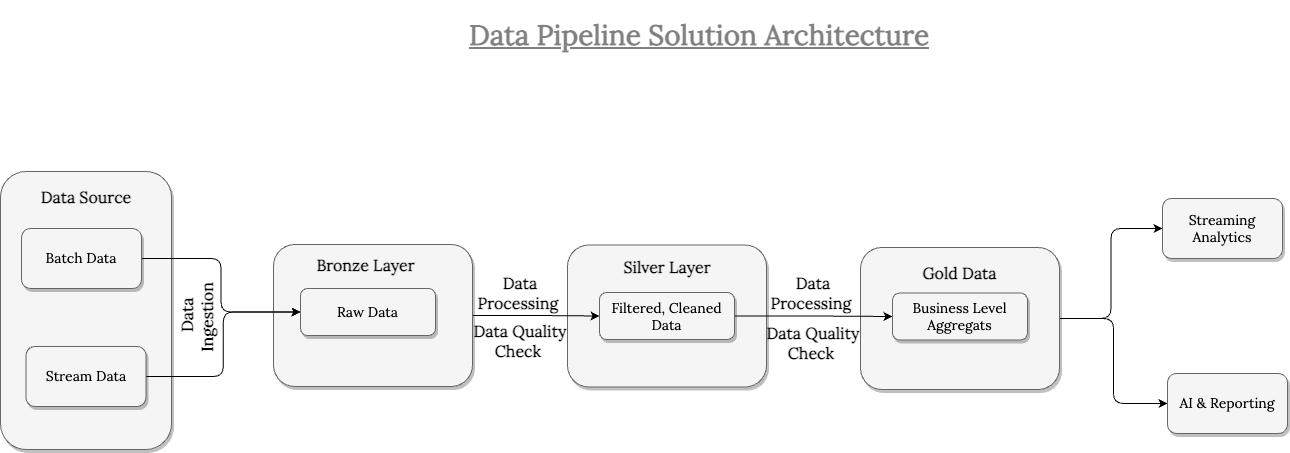

The diagram above was exported from draw.io. Its source (the exported page's mxGraphModel, read from the mxfile embedded in the PNG):
<mxGraphModel dx="1346" dy="1143" grid="0" gridSize="10" guides="1" tooltips="1" connect="1" arrows="1" fold="1" page="0" pageScale="1" pageWidth="827" pageHeight="1169" math="0" shadow="0">
  <root>
    <mxCell id="0" />
    <mxCell id="1" parent="0" />
    <mxCell id="57cmr0w3kE4ZwG9ZVu7S-49" style="edgeStyle=orthogonalEdgeStyle;html=1;entryX=0;entryY=0.5;entryDx=0;entryDy=0;fontFamily=Lora;fontSource=https%3A%2F%2Ffonts.googleapis.com%2Fcss%3Ffamily%3DLora;fontSize=14;shadow=0;" parent="1" source="57cmr0w3kE4ZwG9ZVu7S-39" target="57cmr0w3kE4ZwG9ZVu7S-47" edge="1">
      <mxGeometry relative="1" as="geometry" />
    </mxCell>
    <mxCell id="57cmr0w3kE4ZwG9ZVu7S-50" style="edgeStyle=orthogonalEdgeStyle;html=1;exitX=1;exitY=0.5;exitDx=0;exitDy=0;fontFamily=Lora;fontSource=https%3A%2F%2Ffonts.googleapis.com%2Fcss%3Ffamily%3DLora;fontSize=14;shadow=0;" parent="1" source="57cmr0w3kE4ZwG9ZVu7S-39" target="57cmr0w3kE4ZwG9ZVu7S-48" edge="1">
      <mxGeometry relative="1" as="geometry" />
    </mxCell>
    <mxCell id="57cmr0w3kE4ZwG9ZVu7S-39" value="&lt;p&gt;&lt;br&gt;&lt;/p&gt;" style="rounded=1;whiteSpace=wrap;html=1;shadow=1;glass=0;fillColor=#f5f5f5;gradientColor=none;strokeColor=#666666;" parent="1" vertex="1">
      <mxGeometry x="793" y="200" width="199" height="142" as="geometry" />
    </mxCell>
    <mxCell id="57cmr0w3kE4ZwG9ZVu7S-32" value="&lt;p&gt;&lt;br&gt;&lt;/p&gt;" style="rounded=1;whiteSpace=wrap;html=1;shadow=1;glass=0;fillColor=#f5f5f5;gradientColor=none;strokeColor=#666666;" parent="1" vertex="1">
      <mxGeometry x="500" y="197.5" width="199" height="142" as="geometry" />
    </mxCell>
    <mxCell id="57cmr0w3kE4ZwG9ZVu7S-36" style="edgeStyle=orthogonalEdgeStyle;html=1;exitX=1;exitY=0.5;exitDx=0;exitDy=0;fontFamily=Lora;fontSource=https%3A%2F%2Ffonts.googleapis.com%2Fcss%3Ffamily%3DLora;fontSize=14;shadow=0;" parent="1" source="57cmr0w3kE4ZwG9ZVu7S-31" target="57cmr0w3kE4ZwG9ZVu7S-33" edge="1">
      <mxGeometry relative="1" as="geometry" />
    </mxCell>
    <mxCell id="57cmr0w3kE4ZwG9ZVu7S-31" value="&lt;p&gt;&lt;font style=&quot;font-size: 14px;&quot; data-font-src=&quot;https://fonts.googleapis.com/css?family=Lora&quot; face=&quot;Lora&quot;&gt;Raw Data&lt;/font&gt;&lt;/p&gt;" style="rounded=1;whiteSpace=wrap;html=1;shadow=1;glass=0;fillColor=#f5f5f5;gradientColor=none;strokeColor=#666666;" parent="1" vertex="1">
      <mxGeometry x="206" y="197" width="199" height="142" as="geometry" />
    </mxCell>
    <mxCell id="57cmr0w3kE4ZwG9ZVu7S-15" value="&lt;p&gt;&lt;font style=&quot;font-size: 14px;&quot; data-font-src=&quot;https://fonts.googleapis.com/css?family=Lora&quot; face=&quot;Lora&quot;&gt;Raw Data&lt;/font&gt;&lt;/p&gt;" style="rounded=1;whiteSpace=wrap;html=1;shadow=1;glass=0;fillColor=#f5f5f5;gradientColor=none;strokeColor=#666666;" parent="1" vertex="1">
      <mxGeometry x="233" y="241" width="135" height="47" as="geometry" />
    </mxCell>
    <mxCell id="fmLN42rM60w_7C412G9N-1" value="&lt;p&gt;&lt;br&gt;&lt;/p&gt;" style="rounded=1;whiteSpace=wrap;html=1;shadow=1;glass=0;fillColor=#f5f5f5;gradientColor=none;strokeColor=#666666;" parent="1" vertex="1">
      <mxGeometry x="-67" y="124" width="171" height="278" as="geometry" />
    </mxCell>
    <mxCell id="57cmr0w3kE4ZwG9ZVu7S-27" style="edgeStyle=orthogonalEdgeStyle;html=1;exitX=1;exitY=0.5;exitDx=0;exitDy=0;entryX=0;entryY=0.5;entryDx=0;entryDy=0;fontFamily=Lora;fontSource=https%3A%2F%2Ffonts.googleapis.com%2Fcss%3Ffamily%3DLora;fontSize=14;shadow=0;" parent="1" source="57cmr0w3kE4ZwG9ZVu7S-12" target="57cmr0w3kE4ZwG9ZVu7S-15" edge="1">
      <mxGeometry relative="1" as="geometry" />
    </mxCell>
    <mxCell id="57cmr0w3kE4ZwG9ZVu7S-12" value="Batch Data" style="rounded=1;whiteSpace=wrap;html=1;fontFamily=Lora;fontSource=https%3A%2F%2Ffonts.googleapis.com%2Fcss%3Ffamily%3DLora;fontSize=14;shadow=1;glass=0;fillColor=#f5f5f5;gradientColor=none;strokeColor=#666666;" parent="1" vertex="1">
      <mxGeometry x="-46" y="181" width="120" height="60" as="geometry" />
    </mxCell>
    <mxCell id="57cmr0w3kE4ZwG9ZVu7S-29" style="edgeStyle=orthogonalEdgeStyle;html=1;exitX=1;exitY=0.5;exitDx=0;exitDy=0;entryX=0;entryY=0.5;entryDx=0;entryDy=0;fontFamily=Lora;fontSource=https%3A%2F%2Ffonts.googleapis.com%2Fcss%3Ffamily%3DLora;fontSize=14;shadow=0;" parent="1" source="57cmr0w3kE4ZwG9ZVu7S-13" target="57cmr0w3kE4ZwG9ZVu7S-15" edge="1">
      <mxGeometry relative="1" as="geometry" />
    </mxCell>
    <mxCell id="57cmr0w3kE4ZwG9ZVu7S-13" value="Stream Data" style="rounded=1;whiteSpace=wrap;html=1;fontFamily=Lora;fontSource=https%3A%2F%2Ffonts.googleapis.com%2Fcss%3Ffamily%3DLora;fontSize=14;shadow=1;glass=0;fillColor=#f5f5f5;gradientColor=none;strokeColor=#666666;" parent="1" vertex="1">
      <mxGeometry x="-41.5" y="299" width="120" height="60" as="geometry" />
    </mxCell>
    <mxCell id="57cmr0w3kE4ZwG9ZVu7S-14" value="&lt;b&gt;&lt;font style=&quot;font-size: 16px;&quot;&gt;Data Source&lt;/font&gt;&lt;/b&gt;" style="text;html=1;strokeColor=none;fillColor=none;align=center;verticalAlign=middle;whiteSpace=wrap;rounded=0;fontFamily=Lora;fontSource=https%3A%2F%2Ffonts.googleapis.com%2Fcss%3Ffamily%3DLora;fontSize=14;shadow=0;" parent="1" vertex="1">
      <mxGeometry x="-37.25" y="135" width="111.5" height="30" as="geometry" />
    </mxCell>
    <mxCell id="57cmr0w3kE4ZwG9ZVu7S-22" value="&lt;b&gt;&lt;font style=&quot;font-size: 16px;&quot;&gt;Data Ingestion&amp;nbsp;&lt;/font&gt;&lt;/b&gt;" style="text;html=1;strokeColor=none;fillColor=none;align=center;verticalAlign=middle;whiteSpace=wrap;rounded=0;fontFamily=Lora;fontSource=https%3A%2F%2Ffonts.googleapis.com%2Fcss%3Ffamily%3DLora;fontSize=14;rotation=270;shadow=0;" parent="1" vertex="1">
      <mxGeometry x="74" y="253" width="111.5" height="30" as="geometry" />
    </mxCell>
    <mxCell id="57cmr0w3kE4ZwG9ZVu7S-30" value="&lt;b&gt;&lt;font style=&quot;font-size: 16px;&quot;&gt;Bronze Layer&lt;/font&gt;&lt;/b&gt;" style="text;html=1;strokeColor=none;fillColor=none;align=center;verticalAlign=middle;whiteSpace=wrap;rounded=0;fontFamily=Lora;fontSource=https%3A%2F%2Ffonts.googleapis.com%2Fcss%3Ffamily%3DLora;fontSize=14;shadow=0;" parent="1" vertex="1">
      <mxGeometry x="233" y="203" width="130.5" height="30" as="geometry" />
    </mxCell>
    <mxCell id="57cmr0w3kE4ZwG9ZVu7S-42" style="edgeStyle=orthogonalEdgeStyle;html=1;exitX=1;exitY=0.5;exitDx=0;exitDy=0;fontFamily=Lora;fontSource=https%3A%2F%2Ffonts.googleapis.com%2Fcss%3Ffamily%3DLora;fontSize=14;shadow=0;" parent="1" source="57cmr0w3kE4ZwG9ZVu7S-33" target="57cmr0w3kE4ZwG9ZVu7S-40" edge="1">
      <mxGeometry relative="1" as="geometry" />
    </mxCell>
    <mxCell id="57cmr0w3kE4ZwG9ZVu7S-33" value="&lt;p&gt;&lt;font style=&quot;font-size: 14px;&quot; data-font-src=&quot;https://fonts.googleapis.com/css?family=Lora&quot; face=&quot;Lora&quot;&gt;Filtered, Cleaned Data&lt;/font&gt;&lt;/p&gt;" style="rounded=1;whiteSpace=wrap;html=1;shadow=1;glass=0;fillColor=#f5f5f5;gradientColor=none;strokeColor=#666666;" parent="1" vertex="1">
      <mxGeometry x="532" y="245" width="135" height="47" as="geometry" />
    </mxCell>
    <mxCell id="57cmr0w3kE4ZwG9ZVu7S-37" value="&lt;b&gt;&lt;font style=&quot;font-size: 16px;&quot;&gt;Data Processing&amp;nbsp;&lt;/font&gt;&lt;/b&gt;" style="text;html=1;strokeColor=none;fillColor=none;align=center;verticalAlign=middle;whiteSpace=wrap;rounded=0;fontFamily=Lora;fontSource=https%3A%2F%2Ffonts.googleapis.com%2Fcss%3Ffamily%3DLora;fontSize=14;shadow=0;" parent="1" vertex="1">
      <mxGeometry x="397" y="231" width="111.5" height="30" as="geometry" />
    </mxCell>
    <mxCell id="57cmr0w3kE4ZwG9ZVu7S-38" value="&lt;b&gt;&lt;font style=&quot;font-size: 16px;&quot;&gt;Silver Layer&lt;/font&gt;&lt;/b&gt;" style="text;html=1;strokeColor=none;fillColor=none;align=center;verticalAlign=middle;whiteSpace=wrap;rounded=0;fontFamily=Lora;fontSource=https%3A%2F%2Ffonts.googleapis.com%2Fcss%3Ffamily%3DLora;fontSize=14;shadow=0;" parent="1" vertex="1">
      <mxGeometry x="543.75" y="205" width="111.5" height="30" as="geometry" />
    </mxCell>
    <mxCell id="57cmr0w3kE4ZwG9ZVu7S-40" value="&lt;p&gt;&lt;font style=&quot;font-size: 14px;&quot; data-font-src=&quot;https://fonts.googleapis.com/css?family=Lora&quot; face=&quot;Lora&quot;&gt;Business Level Aggregats&lt;/font&gt;&lt;/p&gt;" style="rounded=1;whiteSpace=wrap;html=1;shadow=1;glass=0;fillColor=#f5f5f5;gradientColor=none;strokeColor=#666666;" parent="1" vertex="1">
      <mxGeometry x="825" y="245.5" width="135" height="47" as="geometry" />
    </mxCell>
    <mxCell id="57cmr0w3kE4ZwG9ZVu7S-41" value="&lt;b&gt;&lt;font style=&quot;font-size: 16px;&quot;&gt;Gold Data&lt;/font&gt;&lt;/b&gt;" style="text;html=1;strokeColor=none;fillColor=none;align=center;verticalAlign=middle;whiteSpace=wrap;rounded=0;fontFamily=Lora;fontSource=https%3A%2F%2Ffonts.googleapis.com%2Fcss%3Ffamily%3DLora;fontSize=14;shadow=0;" parent="1" vertex="1">
      <mxGeometry x="828.88" y="211" width="127.25" height="30" as="geometry" />
    </mxCell>
    <mxCell id="57cmr0w3kE4ZwG9ZVu7S-43" value="&lt;b&gt;&lt;font style=&quot;font-size: 16px;&quot;&gt;Data Processing&amp;nbsp;&lt;/font&gt;&lt;/b&gt;" style="text;html=1;strokeColor=none;fillColor=none;align=center;verticalAlign=middle;whiteSpace=wrap;rounded=0;fontFamily=Lora;fontSource=https%3A%2F%2Ffonts.googleapis.com%2Fcss%3Ffamily%3DLora;fontSize=14;shadow=0;" parent="1" vertex="1">
      <mxGeometry x="690" y="231" width="111.5" height="30" as="geometry" />
    </mxCell>
    <mxCell id="57cmr0w3kE4ZwG9ZVu7S-44" value="&lt;b&gt;&lt;font style=&quot;font-size: 16px;&quot;&gt;Data Quality Check&amp;nbsp;&lt;/font&gt;&lt;/b&gt;" style="text;html=1;strokeColor=none;fillColor=none;align=center;verticalAlign=middle;whiteSpace=wrap;rounded=0;fontFamily=Lora;fontSource=https%3A%2F%2Ffonts.googleapis.com%2Fcss%3Ffamily%3DLora;fontSize=14;shadow=0;" parent="1" vertex="1">
      <mxGeometry x="690" y="281" width="111.5" height="30" as="geometry" />
    </mxCell>
    <mxCell id="57cmr0w3kE4ZwG9ZVu7S-46" value="&lt;b&gt;&lt;font style=&quot;font-size: 16px;&quot;&gt;Data Quality Check&amp;nbsp;&lt;/font&gt;&lt;/b&gt;" style="text;html=1;strokeColor=none;fillColor=none;align=center;verticalAlign=middle;whiteSpace=wrap;rounded=0;fontFamily=Lora;fontSource=https%3A%2F%2Ffonts.googleapis.com%2Fcss%3Ffamily%3DLora;fontSize=14;shadow=0;" parent="1" vertex="1">
      <mxGeometry x="397" y="279" width="111.5" height="30" as="geometry" />
    </mxCell>
    <mxCell id="57cmr0w3kE4ZwG9ZVu7S-47" value="Streaming Analytics" style="rounded=1;whiteSpace=wrap;html=1;fontFamily=Lora;fontSource=https%3A%2F%2Ffonts.googleapis.com%2Fcss%3Ffamily%3DLora;fontSize=14;shadow=1;glass=0;fillColor=#f5f5f5;gradientColor=none;strokeColor=#666666;" parent="1" vertex="1">
      <mxGeometry x="1095" y="151" width="120" height="60" as="geometry" />
    </mxCell>
    <mxCell id="57cmr0w3kE4ZwG9ZVu7S-48" value="AI &amp;amp; Reporting" style="rounded=1;whiteSpace=wrap;html=1;fontFamily=Lora;fontSource=https%3A%2F%2Ffonts.googleapis.com%2Fcss%3Ffamily%3DLora;fontSize=14;shadow=1;glass=0;fillColor=#f5f5f5;gradientColor=none;strokeColor=#666666;" parent="1" vertex="1">
      <mxGeometry x="1100" y="326" width="120" height="60" as="geometry" />
    </mxCell>
    <mxCell id="57cmr0w3kE4ZwG9ZVu7S-52" value="&lt;h1&gt;&lt;font style=&quot;&quot; color=&quot;#808080&quot;&gt;&lt;u&gt;Data Pipeline Solution Architecture&lt;/u&gt;&lt;/font&gt;&lt;/h1&gt;&lt;p&gt;&lt;br&gt;&lt;/p&gt;" style="text;html=1;strokeColor=none;fillColor=none;spacing=5;spacingTop=-20;whiteSpace=wrap;overflow=hidden;rounded=0;fontFamily=Lora;fontSource=https%3A%2F%2Ffonts.googleapis.com%2Fcss%3Ffamily%3DLora;fontSize=14;shadow=0;" parent="1" vertex="1">
      <mxGeometry x="397" y="-37" width="486" height="48" as="geometry" />
    </mxCell>
  </root>
</mxGraphModel>